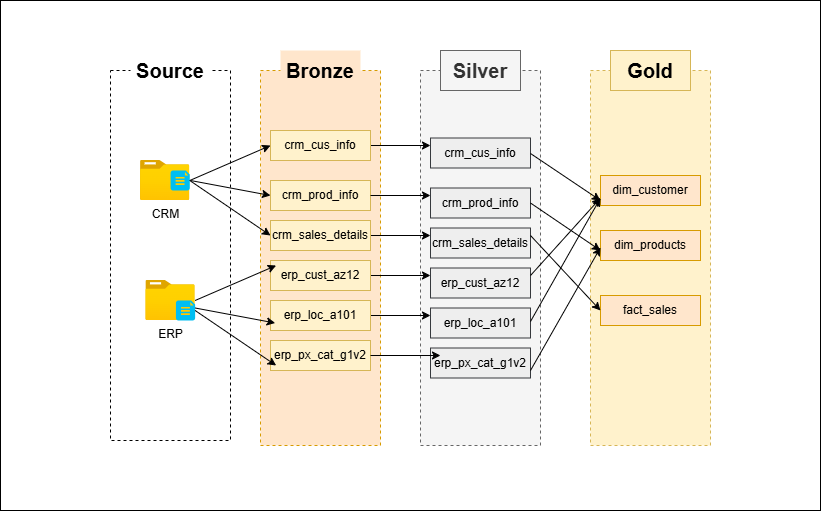

The diagram above was exported from draw.io. Its source (the exported page's mxGraphModel, read from the mxfile embedded in the PNG):
<mxGraphModel dx="872" dy="537" grid="1" gridSize="10" guides="1" tooltips="1" connect="1" arrows="1" fold="1" page="1" pageScale="1" pageWidth="850" pageHeight="1100" math="0" shadow="0">
  <root>
    <mxCell id="0" />
    <mxCell id="1" parent="0" />
    <mxCell id="Tp-qzrpMKtfrzTvayyzJ-1" parent="1" style="rounded=0;whiteSpace=wrap;html=1;" value="" vertex="1">
      <mxGeometry height="510" width="820" x="20" y="80" as="geometry" />
    </mxCell>
    <mxCell id="WOZbd0Te2lADFDMOOIRv-1" parent="1" style="rounded=0;whiteSpace=wrap;html=1;dashed=1;fillColor=#f5f5f5;strokeColor=#666666;fontColor=#333333;" value="" vertex="1">
      <mxGeometry height="375" width="120" x="440" y="150" as="geometry" />
    </mxCell>
    <mxCell id="Xc_GTPBKw_w8JGaxyE-K-1" parent="1" style="rounded=0;whiteSpace=wrap;html=1;dashed=1;" value="" vertex="1">
      <mxGeometry height="370" width="120" x="130" y="150" as="geometry" />
    </mxCell>
    <mxCell id="Xc_GTPBKw_w8JGaxyE-K-2" parent="1" style="rounded=0;whiteSpace=wrap;html=1;dashed=1;fillColor=#ffe6cc;strokeColor=#d79b00;" value="" vertex="1">
      <mxGeometry height="375" width="120" x="280" y="150" as="geometry" />
    </mxCell>
    <mxCell id="Xc_GTPBKw_w8JGaxyE-K-3" parent="1" style="rounded=0;whiteSpace=wrap;html=1;strokeColor=none;" value="&lt;font style=&quot;font-size: 20px;&quot;&gt;&lt;b&gt;Source&lt;/b&gt;&lt;/font&gt;" vertex="1">
      <mxGeometry height="40" width="80" x="150" y="130" as="geometry" />
    </mxCell>
    <mxCell id="Xc_GTPBKw_w8JGaxyE-K-7" parent="1" style="rounded=0;whiteSpace=wrap;html=1;strokeColor=none;fillColor=#ffe6cc;" value="&lt;font style=&quot;font-size: 20px;&quot;&gt;&lt;b&gt;Bronze&lt;/b&gt;&lt;/font&gt;" vertex="1">
      <mxGeometry height="40" width="80" x="300" y="130" as="geometry" />
    </mxCell>
    <mxCell id="Xc_GTPBKw_w8JGaxyE-K-9" parent="1" style="image;aspect=fixed;html=1;points=[];align=center;fontSize=12;image=img/lib/azure2/general/Folder_Blank.svg;" value="CRM" vertex="1">
      <mxGeometry height="40" width="49.28" x="160" y="240" as="geometry" />
    </mxCell>
    <mxCell id="Xc_GTPBKw_w8JGaxyE-K-12" parent="1" style="verticalLabelPosition=bottom;html=1;verticalAlign=top;align=center;strokeColor=none;fillColor=#00BEF2;shape=mxgraph.azure.file_2;pointerEvents=1;" value="" vertex="1">
      <mxGeometry height="20" width="19.2" x="190.08" y="250" as="geometry" />
    </mxCell>
    <mxCell id="Xc_GTPBKw_w8JGaxyE-K-14" parent="1" style="image;aspect=fixed;html=1;points=[];align=center;fontSize=12;image=img/lib/azure2/general/Folder_Blank.svg;" value="ERP" vertex="1">
      <mxGeometry height="40" width="49.28" x="165.36" y="360" as="geometry" />
    </mxCell>
    <mxCell id="Xc_GTPBKw_w8JGaxyE-K-15" parent="1" style="verticalLabelPosition=bottom;html=1;verticalAlign=top;align=center;strokeColor=none;fillColor=#00BEF2;shape=mxgraph.azure.file_2;pointerEvents=1;" value="" vertex="1">
      <mxGeometry height="20" width="19.2" x="195.44" y="380" as="geometry" />
    </mxCell>
    <mxCell id="WOZbd0Te2lADFDMOOIRv-14" edge="1" parent="1" source="Xc_GTPBKw_w8JGaxyE-K-16" style="edgeStyle=orthogonalEdgeStyle;rounded=0;orthogonalLoop=1;jettySize=auto;html=1;entryX=0;entryY=0.25;entryDx=0;entryDy=0;" target="WOZbd0Te2lADFDMOOIRv-5">
      <mxGeometry relative="1" as="geometry" />
    </mxCell>
    <mxCell id="Xc_GTPBKw_w8JGaxyE-K-16" parent="1" style="rounded=0;whiteSpace=wrap;html=1;fillColor=#fff2cc;strokeColor=#d6b656;" value="crm_cus_info" vertex="1">
      <mxGeometry height="30" width="100" x="290" y="210" as="geometry" />
    </mxCell>
    <mxCell id="Xc_GTPBKw_w8JGaxyE-K-17" parent="1" style="rounded=0;whiteSpace=wrap;html=1;fillColor=#fff2cc;strokeColor=#d6b656;" value="crm_prod_info" vertex="1">
      <mxGeometry height="30" width="100" x="290" y="260" as="geometry" />
    </mxCell>
    <mxCell id="WOZbd0Te2lADFDMOOIRv-15" edge="1" parent="1" source="Xc_GTPBKw_w8JGaxyE-K-18" style="edgeStyle=orthogonalEdgeStyle;rounded=0;orthogonalLoop=1;jettySize=auto;html=1;entryX=0;entryY=0.25;entryDx=0;entryDy=0;" target="WOZbd0Te2lADFDMOOIRv-7">
      <mxGeometry relative="1" as="geometry" />
    </mxCell>
    <mxCell id="Xc_GTPBKw_w8JGaxyE-K-18" parent="1" style="rounded=0;whiteSpace=wrap;html=1;fillColor=#fff2cc;strokeColor=#d6b656;" value="crm_sales_details" vertex="1">
      <mxGeometry height="30" width="100" x="290" y="300" as="geometry" />
    </mxCell>
    <mxCell id="WOZbd0Te2lADFDMOOIRv-17" edge="1" parent="1" source="Xc_GTPBKw_w8JGaxyE-K-19" style="edgeStyle=orthogonalEdgeStyle;rounded=0;orthogonalLoop=1;jettySize=auto;html=1;entryX=0;entryY=0.25;entryDx=0;entryDy=0;" target="WOZbd0Te2lADFDMOOIRv-8">
      <mxGeometry relative="1" as="geometry" />
    </mxCell>
    <mxCell id="Xc_GTPBKw_w8JGaxyE-K-19" parent="1" style="rounded=0;whiteSpace=wrap;html=1;fillColor=#fff2cc;strokeColor=#d6b656;" value="erp_cust_az12" vertex="1">
      <mxGeometry height="30" width="100" x="290" y="340" as="geometry" />
    </mxCell>
    <mxCell id="WOZbd0Te2lADFDMOOIRv-18" edge="1" parent="1" source="Xc_GTPBKw_w8JGaxyE-K-20" style="edgeStyle=orthogonalEdgeStyle;rounded=0;orthogonalLoop=1;jettySize=auto;html=1;entryX=0;entryY=0.25;entryDx=0;entryDy=0;" target="WOZbd0Te2lADFDMOOIRv-9">
      <mxGeometry relative="1" as="geometry" />
    </mxCell>
    <mxCell id="Xc_GTPBKw_w8JGaxyE-K-20" parent="1" style="rounded=0;whiteSpace=wrap;html=1;fillColor=#fff2cc;strokeColor=#d6b656;" value="erp_loc_a101" vertex="1">
      <mxGeometry height="30" width="100" x="290" y="380" as="geometry" />
    </mxCell>
    <mxCell id="Xc_GTPBKw_w8JGaxyE-K-21" parent="1" style="rounded=0;whiteSpace=wrap;html=1;fillColor=#fff2cc;strokeColor=#d6b656;" value="erp_px_cat_g1v2" vertex="1">
      <mxGeometry height="30" width="100" x="290" y="420" as="geometry" />
    </mxCell>
    <mxCell id="Xc_GTPBKw_w8JGaxyE-K-23" edge="1" parent="1" source="Xc_GTPBKw_w8JGaxyE-K-12" style="endArrow=classic;html=1;rounded=0;exitX=1;exitY=0.5;exitDx=0;exitDy=0;exitPerimeter=0;entryX=0;entryY=0.5;entryDx=0;entryDy=0;" target="Xc_GTPBKw_w8JGaxyE-K-16" value="">
      <mxGeometry height="50" relative="1" width="50" as="geometry">
        <mxPoint x="280" y="310" as="sourcePoint" />
        <mxPoint x="330" y="260" as="targetPoint" />
      </mxGeometry>
    </mxCell>
    <mxCell id="Xc_GTPBKw_w8JGaxyE-K-24" edge="1" parent="1" style="endArrow=classic;html=1;rounded=0;entryX=0;entryY=0.5;entryDx=0;entryDy=0;" target="Xc_GTPBKw_w8JGaxyE-K-17" value="">
      <mxGeometry height="50" relative="1" width="50" as="geometry">
        <mxPoint x="210" y="260" as="sourcePoint" />
        <mxPoint x="300" y="235" as="targetPoint" />
      </mxGeometry>
    </mxCell>
    <mxCell id="Xc_GTPBKw_w8JGaxyE-K-25" edge="1" parent="1" source="Xc_GTPBKw_w8JGaxyE-K-12" style="endArrow=classic;html=1;rounded=0;entryX=0;entryY=0.5;entryDx=0;entryDy=0;exitX=1;exitY=0.5;exitDx=0;exitDy=0;exitPerimeter=0;" target="Xc_GTPBKw_w8JGaxyE-K-18" value="">
      <mxGeometry height="50" relative="1" width="50" as="geometry">
        <mxPoint x="220" y="270" as="sourcePoint" />
        <mxPoint x="300" y="285" as="targetPoint" />
      </mxGeometry>
    </mxCell>
    <mxCell id="Xc_GTPBKw_w8JGaxyE-K-26" edge="1" parent="1" style="endArrow=classic;html=1;rounded=0;entryX=0;entryY=0.5;entryDx=0;entryDy=0;exitX=1;exitY=0.5;exitDx=0;exitDy=0;exitPerimeter=0;" value="">
      <mxGeometry height="50" relative="1" width="50" as="geometry">
        <mxPoint x="214.64" y="390" as="sourcePoint" />
        <mxPoint x="295.64" y="445" as="targetPoint" />
      </mxGeometry>
    </mxCell>
    <mxCell id="Xc_GTPBKw_w8JGaxyE-K-27" edge="1" parent="1" style="endArrow=classic;html=1;rounded=0;entryX=0;entryY=0.5;entryDx=0;entryDy=0;" value="">
      <mxGeometry height="50" relative="1" width="50" as="geometry">
        <mxPoint x="214.64" y="387.5" as="sourcePoint" />
        <mxPoint x="294.64" y="402.5" as="targetPoint" />
      </mxGeometry>
    </mxCell>
    <mxCell id="Xc_GTPBKw_w8JGaxyE-K-28" edge="1" parent="1" style="endArrow=classic;html=1;rounded=0;exitX=1;exitY=0.5;exitDx=0;exitDy=0;exitPerimeter=0;entryX=0;entryY=0.5;entryDx=0;entryDy=0;" value="">
      <mxGeometry height="50" relative="1" width="50" as="geometry">
        <mxPoint x="214.64" y="380" as="sourcePoint" />
        <mxPoint x="295.64" y="345" as="targetPoint" />
      </mxGeometry>
    </mxCell>
    <mxCell id="WOZbd0Te2lADFDMOOIRv-2" parent="1" style="rounded=0;whiteSpace=wrap;html=1;strokeColor=#666666;fillColor=#f5f5f5;fontColor=#333333;" value="&lt;font style=&quot;font-size: 20px;&quot;&gt;&lt;b&gt;Silver&lt;/b&gt;&lt;/font&gt;" vertex="1">
      <mxGeometry height="40" width="80" x="460" y="130" as="geometry" />
    </mxCell>
    <mxCell id="WOZbd0Te2lADFDMOOIRv-3" parent="1" style="rounded=0;whiteSpace=wrap;html=1;dashed=1;fillColor=#fff2cc;strokeColor=#d6b656;" value="" vertex="1">
      <mxGeometry height="375" width="120" x="610" y="150" as="geometry" />
    </mxCell>
    <mxCell id="WOZbd0Te2lADFDMOOIRv-4" parent="1" style="rounded=0;whiteSpace=wrap;html=1;strokeColor=#d6b656;fillColor=#fff2cc;" value="&lt;span style=&quot;font-size: 20px;&quot;&gt;&lt;b&gt;Gold&lt;/b&gt;&lt;/span&gt;" vertex="1">
      <mxGeometry height="40" width="80" x="630" y="130" as="geometry" />
    </mxCell>
    <mxCell id="WOZbd0Te2lADFDMOOIRv-5" parent="1" style="rounded=0;whiteSpace=wrap;html=1;fillColor=#eeeeee;strokeColor=#36393d;" value="crm_cus_info" vertex="1">
      <mxGeometry height="30" width="100" x="450" y="217.5" as="geometry" />
    </mxCell>
    <mxCell id="WOZbd0Te2lADFDMOOIRv-6" parent="1" style="rounded=0;whiteSpace=wrap;html=1;fillColor=#eeeeee;strokeColor=#36393d;" value="crm_prod_info" vertex="1">
      <mxGeometry height="30" width="100" x="450" y="267.5" as="geometry" />
    </mxCell>
    <mxCell id="WOZbd0Te2lADFDMOOIRv-7" parent="1" style="rounded=0;whiteSpace=wrap;html=1;fillColor=#eeeeee;strokeColor=#36393d;" value="crm_sales_details" vertex="1">
      <mxGeometry height="30" width="100" x="450" y="307.5" as="geometry" />
    </mxCell>
    <mxCell id="WOZbd0Te2lADFDMOOIRv-8" parent="1" style="rounded=0;whiteSpace=wrap;html=1;fillColor=#eeeeee;strokeColor=#36393d;" value="erp_cust_az12" vertex="1">
      <mxGeometry height="30" width="100" x="450" y="347.5" as="geometry" />
    </mxCell>
    <mxCell id="WOZbd0Te2lADFDMOOIRv-9" parent="1" style="rounded=0;whiteSpace=wrap;html=1;fillColor=#eeeeee;strokeColor=#36393d;" value="erp_loc_a101" vertex="1">
      <mxGeometry height="30" width="100" x="450" y="387.5" as="geometry" />
    </mxCell>
    <mxCell id="WOZbd0Te2lADFDMOOIRv-10" parent="1" style="rounded=0;whiteSpace=wrap;html=1;fillColor=#eeeeee;strokeColor=#36393d;" value="erp_px_cat_g1v2" vertex="1">
      <mxGeometry height="30" width="100" x="450" y="427.5" as="geometry" />
    </mxCell>
    <mxCell id="WOZbd0Te2lADFDMOOIRv-12" edge="1" parent="1" source="Xc_GTPBKw_w8JGaxyE-K-17" style="edgeStyle=orthogonalEdgeStyle;rounded=0;orthogonalLoop=1;jettySize=auto;html=1;entryX=0;entryY=0.25;entryDx=0;entryDy=0;" target="WOZbd0Te2lADFDMOOIRv-6">
      <mxGeometry relative="1" as="geometry" />
    </mxCell>
    <mxCell id="WOZbd0Te2lADFDMOOIRv-19" edge="1" parent="1" source="Xc_GTPBKw_w8JGaxyE-K-21" style="edgeStyle=orthogonalEdgeStyle;rounded=0;orthogonalLoop=1;jettySize=auto;html=1;entryX=0.1;entryY=0.25;entryDx=0;entryDy=0;entryPerimeter=0;" target="WOZbd0Te2lADFDMOOIRv-10">
      <mxGeometry relative="1" as="geometry" />
    </mxCell>
    <mxCell id="WOZbd0Te2lADFDMOOIRv-20" parent="1" style="rounded=0;whiteSpace=wrap;html=1;fillColor=#ffe6cc;strokeColor=#d79b00;" value="dim_customer" vertex="1">
      <mxGeometry height="30" width="100" x="620" y="255" as="geometry" />
    </mxCell>
    <mxCell id="WOZbd0Te2lADFDMOOIRv-21" parent="1" style="rounded=0;whiteSpace=wrap;html=1;fillColor=#ffe6cc;strokeColor=#d79b00;" value="dim_products" vertex="1">
      <mxGeometry height="30" width="100" x="620" y="310" as="geometry" />
    </mxCell>
    <mxCell id="WOZbd0Te2lADFDMOOIRv-22" parent="1" style="rounded=0;whiteSpace=wrap;html=1;fillColor=#ffe6cc;strokeColor=#d79b00;" value="fact_sales" vertex="1">
      <mxGeometry height="30" width="100" x="620" y="375" as="geometry" />
    </mxCell>
    <mxCell id="WOZbd0Te2lADFDMOOIRv-29" edge="1" parent="1" style="endArrow=classic;html=1;rounded=0;entryX=0;entryY=0.75;entryDx=0;entryDy=0;" target="WOZbd0Te2lADFDMOOIRv-20" value="">
      <mxGeometry height="50" relative="1" width="50" as="geometry">
        <mxPoint x="550" y="355" as="sourcePoint" />
        <mxPoint x="600" y="305" as="targetPoint" />
      </mxGeometry>
    </mxCell>
    <mxCell id="WOZbd0Te2lADFDMOOIRv-30" edge="1" parent="1" style="endArrow=classic;html=1;rounded=0;entryX=0;entryY=0.75;entryDx=0;entryDy=0;" target="WOZbd0Te2lADFDMOOIRv-20" value="">
      <mxGeometry height="50" relative="1" width="50" as="geometry">
        <mxPoint x="550" y="401" as="sourcePoint" />
        <mxPoint x="620" y="324" as="targetPoint" />
      </mxGeometry>
    </mxCell>
    <mxCell id="WOZbd0Te2lADFDMOOIRv-31" edge="1" parent="1" style="endArrow=classic;html=1;rounded=0;entryX=0;entryY=0.75;entryDx=0;entryDy=0;" value="">
      <mxGeometry height="50" relative="1" width="50" as="geometry">
        <mxPoint x="550" y="450" as="sourcePoint" />
        <mxPoint x="620" y="327" as="targetPoint" />
      </mxGeometry>
    </mxCell>
    <mxCell id="WOZbd0Te2lADFDMOOIRv-33" edge="1" parent="1" source="WOZbd0Te2lADFDMOOIRv-6" style="endArrow=classic;html=1;rounded=0;exitX=1;exitY=0.5;exitDx=0;exitDy=0;" value="">
      <mxGeometry height="50" relative="1" width="50" as="geometry">
        <mxPoint x="590" y="103" as="sourcePoint" />
        <mxPoint x="620" y="330" as="targetPoint" />
      </mxGeometry>
    </mxCell>
    <mxCell id="WOZbd0Te2lADFDMOOIRv-34" edge="1" parent="1" style="endArrow=classic;html=1;rounded=0;exitX=1;exitY=0.5;exitDx=0;exitDy=0;" value="">
      <mxGeometry height="50" relative="1" width="50" as="geometry">
        <mxPoint x="550" y="233" as="sourcePoint" />
        <mxPoint x="620" y="280" as="targetPoint" />
      </mxGeometry>
    </mxCell>
    <mxCell id="WOZbd0Te2lADFDMOOIRv-35" edge="1" parent="1" source="WOZbd0Te2lADFDMOOIRv-7" style="endArrow=classic;html=1;rounded=0;exitX=1;exitY=0.25;exitDx=0;exitDy=0;entryX=0;entryY=0.5;entryDx=0;entryDy=0;" target="WOZbd0Te2lADFDMOOIRv-22" value="">
      <mxGeometry height="50" relative="1" width="50" as="geometry">
        <mxPoint x="560" y="243" as="sourcePoint" />
        <mxPoint x="630" y="290" as="targetPoint" />
      </mxGeometry>
    </mxCell>
  </root>
</mxGraphModel>